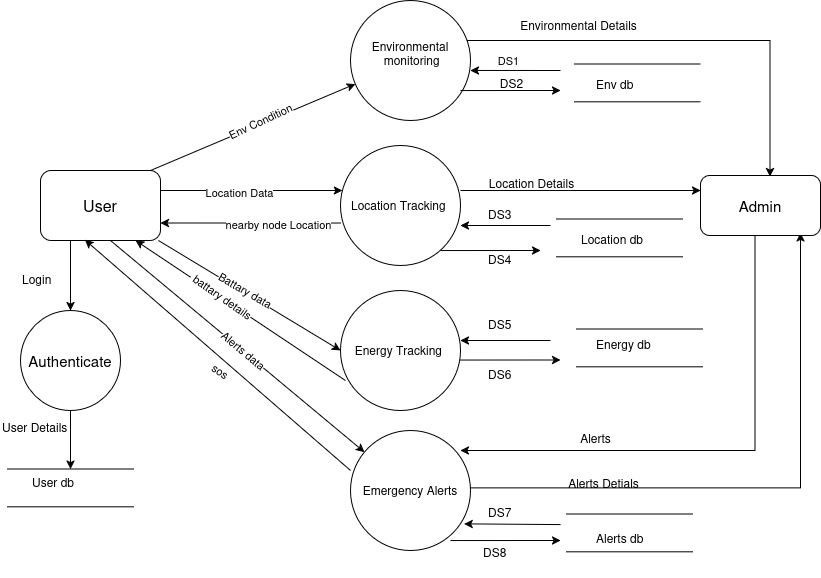

The diagram above was exported from draw.io. Its source (the exported page's mxGraphModel, read from the mxfile embedded in the PNG):
<mxGraphModel dx="989" dy="579" grid="1" gridSize="10" guides="1" tooltips="1" connect="1" arrows="1" fold="1" page="1" pageScale="1" pageWidth="850" pageHeight="1100" math="0" shadow="0">
  <root>
    <mxCell id="0" />
    <mxCell id="1" parent="0" />
    <mxCell id="CaiZozTuQuej6zf5Korm-8" style="edgeStyle=orthogonalEdgeStyle;rounded=0;orthogonalLoop=1;jettySize=auto;html=1;" edge="1" parent="1">
      <mxGeometry relative="1" as="geometry">
        <mxPoint x="470" y="280" as="sourcePoint" />
        <mxPoint x="710" y="280" as="targetPoint" />
      </mxGeometry>
    </mxCell>
    <mxCell id="EHMaWCq0kgO4jPKoX1yX-1" value="Location Tracking&amp;nbsp;" style="ellipse;whiteSpace=wrap;html=1;aspect=fixed;" vertex="1" parent="1">
      <mxGeometry x="350" y="235" width="120" height="120" as="geometry" />
    </mxCell>
    <mxCell id="UpdOzkfcrcQb3kC7xmfY-1" value="&lt;div&gt;Environmental&lt;/div&gt;&lt;div&gt;&amp;nbsp;monitoring&lt;/div&gt;&lt;div&gt;&lt;br&gt;&lt;/div&gt;" style="ellipse;whiteSpace=wrap;html=1;aspect=fixed;" vertex="1" parent="1">
      <mxGeometry x="360" y="90" width="120" height="120" as="geometry" />
    </mxCell>
    <mxCell id="mCE0O20BXlQ9D3kNtBcy-1" value="Energy Tracking&amp;nbsp;" style="ellipse;whiteSpace=wrap;html=1;aspect=fixed;" vertex="1" parent="1">
      <mxGeometry x="350" y="380" width="120" height="120" as="geometry" />
    </mxCell>
    <mxCell id="CaiZozTuQuej6zf5Korm-10" style="edgeStyle=orthogonalEdgeStyle;rounded=0;orthogonalLoop=1;jettySize=auto;html=1;" edge="1" parent="1">
      <mxGeometry relative="1" as="geometry">
        <mxPoint x="470" y="577.5" as="sourcePoint" />
        <mxPoint x="810" y="322.5" as="targetPoint" />
        <Array as="points">
          <mxPoint x="810" y="577.5" />
          <mxPoint x="810" y="322.5" />
        </Array>
      </mxGeometry>
    </mxCell>
    <mxCell id="hkJg6hyV2JO5Vq0aC4a0-1" value="Emergency Alerts" style="ellipse;whiteSpace=wrap;html=1;aspect=fixed;" vertex="1" parent="1">
      <mxGeometry x="360" y="520" width="120" height="120" as="geometry" />
    </mxCell>
    <mxCell id="CaiZozTuQuej6zf5Korm-2" style="edgeStyle=orthogonalEdgeStyle;rounded=0;orthogonalLoop=1;jettySize=auto;html=1;" edge="1" parent="1" source="r4cs2v1pq1mAK15Qa_ZA-1" target="EHMaWCq0kgO4jPKoX1yX-1">
      <mxGeometry relative="1" as="geometry">
        <Array as="points">
          <mxPoint x="280" y="280" />
          <mxPoint x="280" y="280" />
        </Array>
      </mxGeometry>
    </mxCell>
    <mxCell id="h9asoNfOiwc0oNiOLUrs-1" value="Location Data" style="edgeLabel;html=1;align=center;verticalAlign=middle;resizable=0;points=[];" vertex="1" connectable="0" parent="CaiZozTuQuej6zf5Korm-2">
      <mxGeometry x="-0.1444" y="-1" relative="1" as="geometry">
        <mxPoint as="offset" />
      </mxGeometry>
    </mxCell>
    <mxCell id="P_Qkr3Y2YYZ-Gg9vUZHK-2" style="edgeStyle=orthogonalEdgeStyle;rounded=0;orthogonalLoop=1;jettySize=auto;html=1;exitX=0.25;exitY=1;exitDx=0;exitDy=0;entryX=0.5;entryY=0;entryDx=0;entryDy=0;" edge="1" parent="1" source="r4cs2v1pq1mAK15Qa_ZA-1" target="P_Qkr3Y2YYZ-Gg9vUZHK-1">
      <mxGeometry relative="1" as="geometry" />
    </mxCell>
    <mxCell id="r4cs2v1pq1mAK15Qa_ZA-1" value="&lt;font style=&quot;font-size: 16px;&quot;&gt;User&lt;/font&gt;" style="rounded=1;whiteSpace=wrap;html=1;" vertex="1" parent="1">
      <mxGeometry x="50" y="260" width="120" height="70" as="geometry" />
    </mxCell>
    <mxCell id="EQYfJz_swPvJ_N9PfKV8-1" value="&lt;font style=&quot;font-size: 15px;&quot;&gt;Admin&lt;/font&gt;" style="rounded=1;whiteSpace=wrap;html=1;" vertex="1" parent="1">
      <mxGeometry x="710" y="265" width="120" height="60" as="geometry" />
    </mxCell>
    <mxCell id="CaiZozTuQuej6zf5Korm-7" style="edgeStyle=orthogonalEdgeStyle;rounded=0;orthogonalLoop=1;jettySize=auto;html=1;entryX=0.58;entryY=0.02;entryDx=0;entryDy=0;entryPerimeter=0;" edge="1" parent="1" source="UpdOzkfcrcQb3kC7xmfY-1" target="EQYfJz_swPvJ_N9PfKV8-1">
      <mxGeometry relative="1" as="geometry">
        <Array as="points">
          <mxPoint x="780" y="130" />
        </Array>
      </mxGeometry>
    </mxCell>
    <mxCell id="CaiZozTuQuej6zf5Korm-12" style="edgeStyle=orthogonalEdgeStyle;rounded=0;orthogonalLoop=1;jettySize=auto;html=1;entryX=1;entryY=0.75;entryDx=0;entryDy=0;exitX=0;exitY=0.646;exitDx=0;exitDy=0;exitPerimeter=0;" edge="1" parent="1" source="EHMaWCq0kgO4jPKoX1yX-1" target="r4cs2v1pq1mAK15Qa_ZA-1">
      <mxGeometry relative="1" as="geometry">
        <mxPoint x="240" y="380" as="sourcePoint" />
        <mxPoint x="350" y="340" as="targetPoint" />
      </mxGeometry>
    </mxCell>
    <mxCell id="1waaMiGixNWvwS2MX4qy-2" value="nearby node Location" style="edgeLabel;html=1;align=center;verticalAlign=middle;resizable=0;points=[];" vertex="1" connectable="0" parent="CaiZozTuQuej6zf5Korm-12">
      <mxGeometry x="-0.3111" y="1" relative="1" as="geometry">
        <mxPoint as="offset" />
      </mxGeometry>
    </mxCell>
    <mxCell id="CaiZozTuQuej6zf5Korm-15" value="" style="endArrow=classic;html=1;rounded=0;entryX=0;entryY=0.5;entryDx=0;entryDy=0;" edge="1" parent="1" source="r4cs2v1pq1mAK15Qa_ZA-1" target="mCE0O20BXlQ9D3kNtBcy-1">
      <mxGeometry width="50" height="50" relative="1" as="geometry">
        <mxPoint x="150" y="420" as="sourcePoint" />
        <mxPoint x="200" y="370" as="targetPoint" />
      </mxGeometry>
    </mxCell>
    <mxCell id="fCKG-Qcd7gPgKcwnSz-y-1" value="Battary data" style="edgeLabel;html=1;align=center;verticalAlign=middle;resizable=0;points=[];rotation=30;" vertex="1" connectable="0" parent="CaiZozTuQuej6zf5Korm-15">
      <mxGeometry x="-0.0611" y="3" relative="1" as="geometry">
        <mxPoint as="offset" />
      </mxGeometry>
    </mxCell>
    <mxCell id="CaiZozTuQuej6zf5Korm-16" value="" style="endArrow=classic;html=1;rounded=0;entryX=0.75;entryY=1;entryDx=0;entryDy=0;exitX=0;exitY=0.667;exitDx=0;exitDy=0;exitPerimeter=0;" edge="1" parent="1">
      <mxGeometry width="50" height="50" relative="1" as="geometry">
        <mxPoint x="355" y="470.03999999999996" as="sourcePoint" />
        <mxPoint x="145" y="330" as="targetPoint" />
      </mxGeometry>
    </mxCell>
    <mxCell id="1waaMiGixNWvwS2MX4qy-4" value="&amp;nbsp;battary details" style="edgeLabel;html=1;align=center;verticalAlign=middle;resizable=0;points=[];rotation=35;" vertex="1" connectable="0" parent="CaiZozTuQuej6zf5Korm-16">
      <mxGeometry x="0.1913" y="-2" relative="1" as="geometry">
        <mxPoint as="offset" />
      </mxGeometry>
    </mxCell>
    <mxCell id="CaiZozTuQuej6zf5Korm-17" value="" style="endArrow=classic;html=1;rounded=0;exitX=0.583;exitY=1;exitDx=0;exitDy=0;exitPerimeter=0;" edge="1" parent="1" source="r4cs2v1pq1mAK15Qa_ZA-1" target="hkJg6hyV2JO5Vq0aC4a0-1">
      <mxGeometry width="50" height="50" relative="1" as="geometry">
        <mxPoint x="140" y="420" as="sourcePoint" />
        <mxPoint x="326" y="540" as="targetPoint" />
      </mxGeometry>
    </mxCell>
    <mxCell id="GXepZLn80HuVDU22ndLV-1" value="Alerts data" style="edgeLabel;html=1;align=center;verticalAlign=middle;resizable=0;points=[];rotation=40;" vertex="1" connectable="0" parent="CaiZozTuQuej6zf5Korm-17">
      <mxGeometry x="0.0406" y="1" relative="1" as="geometry">
        <mxPoint as="offset" />
      </mxGeometry>
    </mxCell>
    <mxCell id="CaiZozTuQuej6zf5Korm-18" value="" style="endArrow=classic;html=1;rounded=0;entryX=0.37;entryY=0.991;entryDx=0;entryDy=0;entryPerimeter=0;exitX=0;exitY=0.333;exitDx=0;exitDy=0;exitPerimeter=0;" edge="1" parent="1" source="hkJg6hyV2JO5Vq0aC4a0-1" target="r4cs2v1pq1mAK15Qa_ZA-1">
      <mxGeometry width="50" height="50" relative="1" as="geometry">
        <mxPoint x="350" y="550" as="sourcePoint" />
        <mxPoint x="304" y="640" as="targetPoint" />
      </mxGeometry>
    </mxCell>
    <mxCell id="1waaMiGixNWvwS2MX4qy-3" value="sos" style="edgeLabel;html=1;align=center;verticalAlign=middle;resizable=0;points=[];rotation=35;" vertex="1" connectable="0" parent="CaiZozTuQuej6zf5Korm-18">
      <mxGeometry x="-0.0663" y="-3" relative="1" as="geometry">
        <mxPoint x="-8" y="10" as="offset" />
      </mxGeometry>
    </mxCell>
    <mxCell id="CaiZozTuQuej6zf5Korm-19" value="" style="endArrow=classic;html=1;rounded=0;exitX=0.917;exitY=0;exitDx=0;exitDy=0;exitPerimeter=0;" edge="1" parent="1" source="r4cs2v1pq1mAK15Qa_ZA-1" target="UpdOzkfcrcQb3kC7xmfY-1">
      <mxGeometry width="50" height="50" relative="1" as="geometry">
        <mxPoint x="240" y="180" as="sourcePoint" />
        <mxPoint x="422" y="290" as="targetPoint" />
      </mxGeometry>
    </mxCell>
    <mxCell id="FivXI9XJuLbuUMGhauM1-1" value="Env Condition" style="edgeLabel;html=1;align=center;verticalAlign=middle;resizable=0;points=[];rotation=-25;" vertex="1" connectable="0" parent="CaiZozTuQuej6zf5Korm-19">
      <mxGeometry x="0.0747" y="3" relative="1" as="geometry">
        <mxPoint x="1" as="offset" />
      </mxGeometry>
    </mxCell>
    <mxCell id="lx9WaBZYiWYwal4igFkf-2" style="edgeStyle=orthogonalEdgeStyle;rounded=0;orthogonalLoop=1;jettySize=auto;html=1;entryX=0;entryY=0.5;entryDx=0;entryDy=0;" edge="1" parent="1" source="P_Qkr3Y2YYZ-Gg9vUZHK-1" target="lx9WaBZYiWYwal4igFkf-1">
      <mxGeometry relative="1" as="geometry" />
    </mxCell>
    <mxCell id="P_Qkr3Y2YYZ-Gg9vUZHK-1" value="&lt;font style=&quot;font-size: 15px;&quot;&gt;Authenticate&lt;/font&gt;" style="ellipse;whiteSpace=wrap;html=1;aspect=fixed;" vertex="1" parent="1">
      <mxGeometry x="30" y="400" width="100" height="100" as="geometry" />
    </mxCell>
    <mxCell id="lx9WaBZYiWYwal4igFkf-1" value="" style="shape=partialRectangle;whiteSpace=wrap;html=1;top=0;bottom=0;fillColor=none;rotation=90;" vertex="1" parent="1">
      <mxGeometry x="61.1" y="515" width="37.81" height="125" as="geometry" />
    </mxCell>
    <mxCell id="Qb-0fq_kO_mb3TupVanN-1" value="User db" style="text;whiteSpace=wrap;html=1;" vertex="1" parent="1">
      <mxGeometry x="40" y="557.5" width="80" height="40" as="geometry" />
    </mxCell>
    <mxCell id="zWM-HiLr1tQHQjDuzSL0-1" value="" style="shape=partialRectangle;whiteSpace=wrap;html=1;top=0;bottom=0;fillColor=none;rotation=90;" vertex="1" parent="1">
      <mxGeometry x="619.995" y="559.995" width="37.81" height="125" as="geometry" />
    </mxCell>
    <mxCell id="zWM-HiLr1tQHQjDuzSL0-2" value="" style="shape=partialRectangle;whiteSpace=wrap;html=1;top=0;bottom=0;fillColor=none;rotation=90;" vertex="1" parent="1">
      <mxGeometry x="629.995" y="375.005" width="37.81" height="125" as="geometry" />
    </mxCell>
    <mxCell id="zWM-HiLr1tQHQjDuzSL0-3" value="" style="shape=partialRectangle;whiteSpace=wrap;html=1;top=0;bottom=0;fillColor=none;rotation=90;" vertex="1" parent="1">
      <mxGeometry x="610.005" y="265.005" width="37.81" height="125" as="geometry" />
    </mxCell>
    <mxCell id="zWM-HiLr1tQHQjDuzSL0-4" value="" style="shape=partialRectangle;whiteSpace=wrap;html=1;top=0;bottom=0;fillColor=none;rotation=90;" vertex="1" parent="1">
      <mxGeometry x="627.805" y="110.00500000000002" width="37.81" height="125" as="geometry" />
    </mxCell>
    <mxCell id="zWM-HiLr1tQHQjDuzSL0-8" value="" style="endArrow=classic;html=1;rounded=0;exitX=0.917;exitY=0.667;exitDx=0;exitDy=0;exitPerimeter=0;" edge="1" parent="1">
      <mxGeometry width="50" height="50" relative="1" as="geometry">
        <mxPoint x="469.99999999999994" y="180.03999999999996" as="sourcePoint" />
        <mxPoint x="570" y="180" as="targetPoint" />
      </mxGeometry>
    </mxCell>
    <mxCell id="mfOvKJqtII0K7gYZ2Y4B-3" value="" style="endArrow=classic;html=1;rounded=0;entryX=1;entryY=0.583;entryDx=0;entryDy=0;entryPerimeter=0;" edge="1" parent="1" target="UpdOzkfcrcQb3kC7xmfY-1">
      <mxGeometry width="50" height="50" relative="1" as="geometry">
        <mxPoint x="570" y="160" as="sourcePoint" />
        <mxPoint x="620" y="160" as="targetPoint" />
      </mxGeometry>
    </mxCell>
    <mxCell id="ZlsMPMXFyi6TXQDGFkph-5" value="DS1" style="edgeLabel;html=1;align=center;verticalAlign=middle;resizable=0;points=[];" vertex="1" connectable="0" parent="mfOvKJqtII0K7gYZ2Y4B-3">
      <mxGeometry x="0.1555" y="3" relative="1" as="geometry">
        <mxPoint y="-13" as="offset" />
      </mxGeometry>
    </mxCell>
    <mxCell id="mfOvKJqtII0K7gYZ2Y4B-6" value="" style="endArrow=classic;html=1;rounded=0;entryX=1;entryY=0.583;entryDx=0;entryDy=0;entryPerimeter=0;" edge="1" parent="1">
      <mxGeometry width="50" height="50" relative="1" as="geometry">
        <mxPoint x="560" y="315" as="sourcePoint" />
        <mxPoint x="470" y="315" as="targetPoint" />
      </mxGeometry>
    </mxCell>
    <mxCell id="mfOvKJqtII0K7gYZ2Y4B-7" value="" style="endArrow=classic;html=1;rounded=0;exitX=0.917;exitY=0.667;exitDx=0;exitDy=0;exitPerimeter=0;" edge="1" parent="1">
      <mxGeometry width="50" height="50" relative="1" as="geometry">
        <mxPoint x="450" y="340.03999999999996" as="sourcePoint" />
        <mxPoint x="550" y="340" as="targetPoint" />
      </mxGeometry>
    </mxCell>
    <mxCell id="mfOvKJqtII0K7gYZ2Y4B-8" value="" style="endArrow=classic;html=1;rounded=0;exitX=0.917;exitY=0.667;exitDx=0;exitDy=0;exitPerimeter=0;" edge="1" parent="1">
      <mxGeometry width="50" height="50" relative="1" as="geometry">
        <mxPoint x="470" y="449.53999999999996" as="sourcePoint" />
        <mxPoint x="570" y="449.5" as="targetPoint" />
      </mxGeometry>
    </mxCell>
    <mxCell id="mfOvKJqtII0K7gYZ2Y4B-9" value="" style="endArrow=classic;html=1;rounded=0;entryX=1;entryY=0.583;entryDx=0;entryDy=0;entryPerimeter=0;" edge="1" parent="1">
      <mxGeometry width="50" height="50" relative="1" as="geometry">
        <mxPoint x="560" y="430" as="sourcePoint" />
        <mxPoint x="470" y="430" as="targetPoint" />
      </mxGeometry>
    </mxCell>
    <mxCell id="mfOvKJqtII0K7gYZ2Y4B-10" value="" style="endArrow=classic;html=1;rounded=0;entryX=0.947;entryY=0.778;entryDx=0;entryDy=0;entryPerimeter=0;" edge="1" parent="1" target="hkJg6hyV2JO5Vq0aC4a0-1">
      <mxGeometry width="50" height="50" relative="1" as="geometry">
        <mxPoint x="570" y="614.09" as="sourcePoint" />
        <mxPoint x="480" y="614.09" as="targetPoint" />
      </mxGeometry>
    </mxCell>
    <mxCell id="mfOvKJqtII0K7gYZ2Y4B-11" value="" style="endArrow=classic;html=1;rounded=0;exitX=0.917;exitY=0.667;exitDx=0;exitDy=0;exitPerimeter=0;" edge="1" parent="1">
      <mxGeometry width="50" height="50" relative="1" as="geometry">
        <mxPoint x="460" y="630.04" as="sourcePoint" />
        <mxPoint x="570" y="630" as="targetPoint" />
      </mxGeometry>
    </mxCell>
    <mxCell id="Ei3EKSe8Xlhubzd8wxzK-1" value="Location db" style="text;whiteSpace=wrap;html=1;" vertex="1" parent="1">
      <mxGeometry x="588.9" y="315" width="100" height="40" as="geometry" />
    </mxCell>
    <mxCell id="4eYDSkPobFgxJiak2JyX-1" value="Energy db" style="text;whiteSpace=wrap;html=1;" vertex="1" parent="1">
      <mxGeometry x="603.9" y="420" width="90" height="40" as="geometry" />
    </mxCell>
    <mxCell id="8EUvKhXm98j6HnAN1VUm-1" value="Alerts db" style="text;whiteSpace=wrap;html=1;" vertex="1" parent="1">
      <mxGeometry x="603.9" y="614.09" width="80" height="40" as="geometry" />
    </mxCell>
    <mxCell id="WWHZcq63UnLNTDTgk3qg-1" value="Env db" style="text;whiteSpace=wrap;html=1;" vertex="1" parent="1">
      <mxGeometry x="603.9" y="160" width="70" height="50" as="geometry" />
    </mxCell>
    <mxCell id="uiCXaeEE4l5brmL9ZSR3-1" value="Login" style="text;whiteSpace=wrap;html=1;" vertex="1" parent="1">
      <mxGeometry x="30" y="355" width="60" height="40" as="geometry" />
    </mxCell>
    <mxCell id="A3vE9q9UenuTSgFQppSL-1" value="User Details" style="text;whiteSpace=wrap;html=1;" vertex="1" parent="1">
      <mxGeometry x="10" y="502.51" width="100" height="40" as="geometry" />
    </mxCell>
    <mxCell id="mJeQhyoHQgpv-jysW36g-1" value="Location Details" style="text;html=1;align=center;verticalAlign=middle;resizable=0;points=[];autosize=1;strokeColor=none;fillColor=none;" vertex="1" parent="1">
      <mxGeometry x="486" y="258" width="110" height="30" as="geometry" />
    </mxCell>
    <mxCell id="mJeQhyoHQgpv-jysW36g-4" value="Environmental Details" style="text;html=1;align=center;verticalAlign=middle;resizable=0;points=[];autosize=1;strokeColor=none;fillColor=none;" vertex="1" parent="1">
      <mxGeometry x="517.8" y="100" width="140" height="30" as="geometry" />
    </mxCell>
    <mxCell id="mJeQhyoHQgpv-jysW36g-6" value="Alerts" style="text;html=1;align=center;verticalAlign=middle;resizable=0;points=[];autosize=1;strokeColor=none;fillColor=none;" vertex="1" parent="1">
      <mxGeometry x="579.99" y="512.51" width="50" height="30" as="geometry" />
    </mxCell>
    <mxCell id="mJeQhyoHQgpv-jysW36g-7" style="edgeStyle=orthogonalEdgeStyle;rounded=0;orthogonalLoop=1;jettySize=auto;html=1;exitX=0.392;exitY=0.96;exitDx=0;exitDy=0;entryX=1;entryY=0;entryDx=0;entryDy=0;exitPerimeter=0;" edge="1" parent="1">
      <mxGeometry relative="1" as="geometry">
        <mxPoint x="764.61" y="325" as="sourcePoint" />
        <mxPoint x="469.99640687119296" y="539.973593128807" as="targetPoint" />
        <Array as="points">
          <mxPoint x="764.57" y="540.4" />
        </Array>
      </mxGeometry>
    </mxCell>
    <mxCell id="mJeQhyoHQgpv-jysW36g-10" value="Alerts Detials" style="text;html=1;align=center;verticalAlign=middle;resizable=0;points=[];autosize=1;strokeColor=none;fillColor=none;" vertex="1" parent="1">
      <mxGeometry x="567.8000000000001" y="557.5" width="90" height="30" as="geometry" />
    </mxCell>
    <mxCell id="OcfhRfTi04AhkCt5rAaG-5" value="DS2" style="text;html=1;align=center;verticalAlign=middle;resizable=0;points=[];autosize=1;strokeColor=none;fillColor=none;" vertex="1" parent="1">
      <mxGeometry x="496" y="158" width="50" height="30" as="geometry" />
    </mxCell>
    <mxCell id="OcfhRfTi04AhkCt5rAaG-7" value="DS3" style="text;whiteSpace=wrap;html=1;" vertex="1" parent="1">
      <mxGeometry x="496" y="290" width="60" height="40" as="geometry" />
    </mxCell>
    <mxCell id="OcfhRfTi04AhkCt5rAaG-8" value="DS4" style="text;whiteSpace=wrap;html=1;" vertex="1" parent="1">
      <mxGeometry x="496" y="335" width="60" height="40" as="geometry" />
    </mxCell>
    <mxCell id="OcfhRfTi04AhkCt5rAaG-9" value="DS5" style="text;whiteSpace=wrap;html=1;" vertex="1" parent="1">
      <mxGeometry x="496" y="400" width="60" height="40" as="geometry" />
    </mxCell>
    <mxCell id="OcfhRfTi04AhkCt5rAaG-10" value="DS6" style="text;whiteSpace=wrap;html=1;" vertex="1" parent="1">
      <mxGeometry x="496" y="450" width="60" height="40" as="geometry" />
    </mxCell>
    <mxCell id="OcfhRfTi04AhkCt5rAaG-11" value="DS7" style="text;whiteSpace=wrap;html=1;" vertex="1" parent="1">
      <mxGeometry x="496" y="587.5" width="60" height="40" as="geometry" />
    </mxCell>
    <mxCell id="OcfhRfTi04AhkCt5rAaG-12" value="DS8" style="text;whiteSpace=wrap;html=1;" vertex="1" parent="1">
      <mxGeometry x="491" y="627.5" width="60" height="40" as="geometry" />
    </mxCell>
  </root>
</mxGraphModel>